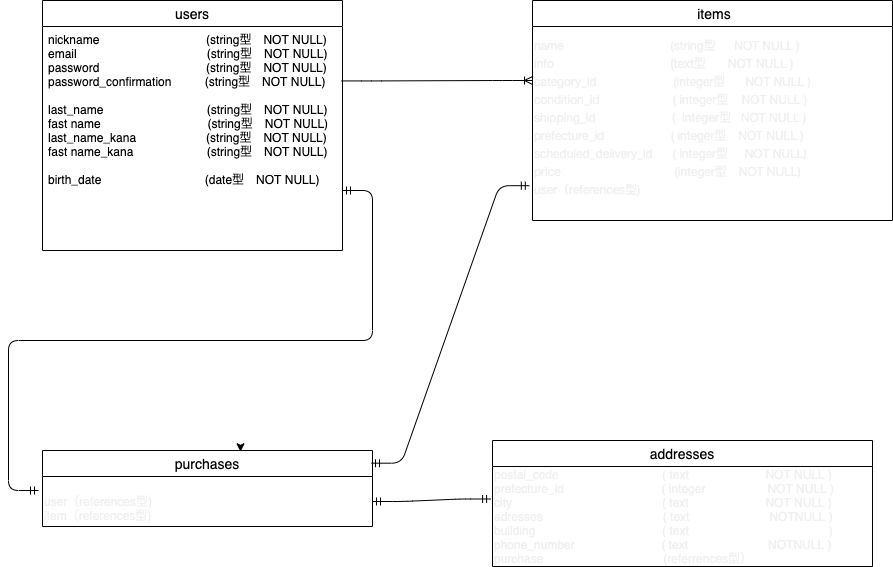

The diagram above was exported from draw.io. Its source (the exported page's mxGraphModel, read from the mxfile embedded in the PNG):
<mxGraphModel dx="1625" dy="635" grid="1" gridSize="10" guides="1" tooltips="1" connect="1" arrows="1" fold="1" page="1" pageScale="1" pageWidth="827" pageHeight="1169" background="none" math="0" shadow="0">
  <root>
    <mxCell id="0" />
    <mxCell id="1" parent="0" />
    <mxCell id="68" style="edgeStyle=orthogonalEdgeStyle;rounded=0;orthogonalLoop=1;jettySize=auto;html=1;exitX=0.5;exitY=0;exitDx=0;exitDy=0;entryX=0.6;entryY=0.017;entryDx=0;entryDy=0;entryPerimeter=0;" parent="1" source="14" target="14" edge="1">
      <mxGeometry relative="1" as="geometry" />
    </mxCell>
    <mxCell id="2" value="users" style="swimlane;fontStyle=0;childLayout=stackLayout;horizontal=1;startSize=26;horizontalStack=0;resizeParent=1;resizeParentMax=0;resizeLast=0;collapsible=1;marginBottom=0;align=center;fontSize=14;" parent="1" vertex="1">
      <mxGeometry width="300" height="250" as="geometry" />
    </mxCell>
    <mxCell id="4" value="nickname                                (string型　NOT NULL)&#10;email                                       (string型　NOT NULL)&#10;password                                (string型　NOT NULL)&#10;password_confirmation          (string型　NOT NULL)&#10;&#10;last_name                               (string型　NOT NULL)&#10;fast name                                (string型　NOT NULL)&#10;last_name_kana                     (string型　NOT NULL)&#10;fast name_kana                      (string型　NOT NULL)&#10;&#10;birth_date                               (date型　NOT NULL)&#10;" style="text;strokeColor=none;fillColor=none;spacingLeft=4;spacingRight=4;overflow=hidden;rotatable=0;points=[[0,0.5],[1,0.5]];portConstraint=eastwest;fontSize=12;" parent="2" vertex="1">
      <mxGeometry y="26" width="300" height="224" as="geometry" />
    </mxCell>
    <mxCell id="18" value=" items" style="swimlane;fontStyle=0;childLayout=stackLayout;horizontal=1;startSize=26;horizontalStack=0;resizeParent=1;resizeParentMax=0;resizeLast=0;collapsible=1;marginBottom=0;align=center;fontSize=14;" parent="1" vertex="1">
      <mxGeometry x="490" width="360" height="220" as="geometry" />
    </mxCell>
    <mxCell id="14" value="purchases" style="swimlane;fontStyle=0;childLayout=stackLayout;horizontal=1;startSize=26;horizontalStack=0;resizeParent=1;resizeParentMax=0;resizeLast=0;collapsible=1;marginBottom=0;align=center;fontSize=14;" parent="1" vertex="1">
      <mxGeometry y="450" width="330" height="76" as="geometry" />
    </mxCell>
    <mxCell id="92" value="&lt;div&gt;&lt;br&gt;&lt;/div&gt;&lt;div&gt;user（references型)&lt;/div&gt;&lt;div&gt;item（references型)&lt;/div&gt;" style="text;html=1;align=left;verticalAlign=middle;resizable=0;points=[];autosize=1;fontColor=#F0F0F0;" parent="14" vertex="1">
      <mxGeometry y="26" width="330" height="50" as="geometry" />
    </mxCell>
    <mxCell id="98" value="" style="edgeStyle=entityRelationEdgeStyle;fontSize=12;html=1;endArrow=ERoneToMany;exitX=0.997;exitY=0.243;exitDx=0;exitDy=0;exitPerimeter=0;" parent="1" source="4" edge="1">
      <mxGeometry width="100" height="100" relative="1" as="geometry">
        <mxPoint x="320" y="100" as="sourcePoint" />
        <mxPoint x="490" y="80" as="targetPoint" />
      </mxGeometry>
    </mxCell>
    <mxCell id="101" value="" style="edgeStyle=entityRelationEdgeStyle;fontSize=12;html=1;endArrow=ERmandOne;startArrow=ERmandOne;entryX=-0.005;entryY=0.325;entryDx=0;entryDy=0;entryPerimeter=0;" parent="1" source="92" target="94" edge="1">
      <mxGeometry width="100" height="100" relative="1" as="geometry">
        <mxPoint x="340" y="300" as="sourcePoint" />
        <mxPoint x="440" y="200" as="targetPoint" />
      </mxGeometry>
    </mxCell>
    <mxCell id="22" value="addresses" style="swimlane;fontStyle=0;childLayout=stackLayout;horizontal=1;startSize=26;horizontalStack=0;resizeParent=1;resizeParentMax=0;resizeLast=0;collapsible=1;marginBottom=0;align=center;fontSize=14;" parent="1" vertex="1">
      <mxGeometry x="450" y="440" width="380" height="126" as="geometry" />
    </mxCell>
    <mxCell id="94" value="&lt;div&gt;postal_code&amp;nbsp; &amp;nbsp; &amp;nbsp; &amp;nbsp; &amp;nbsp; &amp;nbsp; &amp;nbsp; &amp;nbsp; &amp;nbsp; &amp;nbsp; &amp;nbsp; &amp;nbsp; &amp;nbsp; &amp;nbsp; &amp;nbsp; &amp;nbsp;( text&amp;nbsp; &amp;nbsp; &amp;nbsp; &amp;nbsp; &amp;nbsp; &amp;nbsp; &amp;nbsp; &amp;nbsp; &amp;nbsp; &amp;nbsp; &amp;nbsp; &amp;nbsp;NOT NULL )&lt;br&gt;&lt;/div&gt;&lt;div&gt;&lt;span&gt;prefecture_id　　　　　　　&amp;nbsp; &amp;nbsp; ( integer&amp;nbsp; &amp;nbsp; &amp;nbsp; &amp;nbsp; &amp;nbsp;　&amp;nbsp; &amp;nbsp; &amp;nbsp; NOT NULL )&lt;/span&gt;&lt;br&gt;&lt;/div&gt;&lt;div&gt;&lt;span&gt;city&amp;nbsp; &amp;nbsp; &amp;nbsp; &amp;nbsp; &amp;nbsp; &amp;nbsp; &amp;nbsp; &amp;nbsp; &amp;nbsp; &amp;nbsp; &amp;nbsp; &amp;nbsp; &amp;nbsp; &amp;nbsp; &amp;nbsp; &amp;nbsp; &amp;nbsp; &amp;nbsp; &amp;nbsp; &amp;nbsp; &amp;nbsp; &amp;nbsp; &amp;nbsp;( text&amp;nbsp; &amp;nbsp; &amp;nbsp; &amp;nbsp; &amp;nbsp; &amp;nbsp; &amp;nbsp; &amp;nbsp; &amp;nbsp; &amp;nbsp; &amp;nbsp; &amp;nbsp;NOT NULL )&lt;/span&gt;&lt;br&gt;&lt;/div&gt;&lt;div&gt;adresses&amp;nbsp; &amp;nbsp; &amp;nbsp; &amp;nbsp; &amp;nbsp; &amp;nbsp; &amp;nbsp; &amp;nbsp; &amp;nbsp; &amp;nbsp; &amp;nbsp; &amp;nbsp; &amp;nbsp; &amp;nbsp; &amp;nbsp; &amp;nbsp; &amp;nbsp; &amp;nbsp; ( text&amp;nbsp; &amp;nbsp; &amp;nbsp; &amp;nbsp; &amp;nbsp; &amp;nbsp; &amp;nbsp; &amp;nbsp; &amp;nbsp; &amp;nbsp; &amp;nbsp; &amp;nbsp; NOTNULL )&amp;nbsp;&lt;/div&gt;&lt;div&gt;building&amp;nbsp; &amp;nbsp; &amp;nbsp; &amp;nbsp; &amp;nbsp; &amp;nbsp; &amp;nbsp; &amp;nbsp; &amp;nbsp; &amp;nbsp; &amp;nbsp; &amp;nbsp; &amp;nbsp; &amp;nbsp; &amp;nbsp; &amp;nbsp; &amp;nbsp; &amp;nbsp; &amp;nbsp; ( text&amp;nbsp; &amp;nbsp; &amp;nbsp; &amp;nbsp; &amp;nbsp; &amp;nbsp; &amp;nbsp; &amp;nbsp; &amp;nbsp; &amp;nbsp;　　　　&amp;nbsp; &amp;nbsp; 　 )&amp;nbsp;&lt;br&gt;&lt;/div&gt;&lt;div&gt;phone_number&amp;nbsp; &amp;nbsp; &amp;nbsp; &amp;nbsp; &amp;nbsp; &amp;nbsp; &amp;nbsp; &amp;nbsp; &amp;nbsp; &amp;nbsp; &amp;nbsp; &amp;nbsp; &amp;nbsp; ( text&amp;nbsp; &amp;nbsp; &amp;nbsp; &amp;nbsp; &amp;nbsp; &amp;nbsp; &amp;nbsp; &amp;nbsp; &amp;nbsp; &amp;nbsp; &amp;nbsp; &amp;nbsp; NOTNULL )&lt;/div&gt;&lt;div&gt;purchase　　　　　　　　　　(referrences型）&lt;/div&gt;" style="text;html=1;align=left;verticalAlign=middle;resizable=0;points=[];autosize=1;fontColor=#F0F0F0;" parent="22" vertex="1">
      <mxGeometry y="26" width="380" height="100" as="geometry" />
    </mxCell>
    <mxCell id="103" value="" style="edgeStyle=entityRelationEdgeStyle;fontSize=12;html=1;endArrow=ERmandOne;startArrow=ERmandOne;entryX=-0.011;entryY=0.907;entryDx=0;entryDy=0;entryPerimeter=0;exitX=0.997;exitY=0.167;exitDx=0;exitDy=0;exitPerimeter=0;" parent="1" source="14" target="90" edge="1">
      <mxGeometry width="100" height="100" relative="1" as="geometry">
        <mxPoint x="350" y="320" as="sourcePoint" />
        <mxPoint x="450" y="220" as="targetPoint" />
      </mxGeometry>
    </mxCell>
    <mxCell id="104" value="" style="edgeStyle=entityRelationEdgeStyle;fontSize=12;html=1;endArrow=ERmandOne;startArrow=ERmandOne;" parent="1" edge="1">
      <mxGeometry width="100" height="100" relative="1" as="geometry">
        <mxPoint x="300" y="190" as="sourcePoint" />
        <mxPoint x="-4" y="490" as="targetPoint" />
      </mxGeometry>
    </mxCell>
    <mxCell id="90" value="&lt;p class=&quot;p1&quot; style=&quot;margin: 0px ; font-stretch: normal ; line-height: normal ; font-family: &amp;#34;helvetica neue&amp;#34;&quot;&gt;&lt;span&gt;name&lt;/span&gt;&lt;span class=&quot;Apple-converted-space&quot;&gt;&amp;nbsp; &amp;nbsp; &amp;nbsp; &amp;nbsp; &amp;nbsp; &amp;nbsp; &amp;nbsp; &amp;nbsp; &amp;nbsp; &amp;nbsp; &amp;nbsp; &amp;nbsp; &amp;nbsp; &amp;nbsp; &amp;nbsp; &amp;nbsp;&amp;nbsp;&lt;/span&gt;&lt;span&gt;(string型　&amp;nbsp; NOT NULL )&lt;/span&gt;&lt;br&gt;&lt;/p&gt;&lt;p class=&quot;p1&quot; style=&quot;margin: 0px ; font-stretch: normal ; line-height: normal ; font-family: &amp;#34;helvetica neue&amp;#34;&quot;&gt;info &lt;span class=&quot;Apple-converted-space&quot;&gt;&amp;nbsp; &amp;nbsp; &amp;nbsp; &amp;nbsp; &amp;nbsp; &amp;nbsp; &amp;nbsp; &amp;nbsp; &amp;nbsp; &amp;nbsp; &amp;nbsp; &amp;nbsp; &amp;nbsp; &amp;nbsp; &amp;nbsp; &amp;nbsp; &amp;nbsp;&amp;nbsp;&lt;/span&gt;(text型&amp;nbsp; &amp;nbsp;　NOT NULL )&lt;/p&gt;&lt;p class=&quot;p2&quot; style=&quot;margin: 0px ; font-stretch: normal ; line-height: normal ; font-family: &amp;#34;helvetica neue&amp;#34; ; min-height: 14px&quot;&gt;&lt;span&gt;category&lt;/span&gt;&lt;span class=&quot;Apple-converted-space&quot;&gt;_id&amp;nbsp; &amp;nbsp; &amp;nbsp; &amp;nbsp; &amp;nbsp; &amp;nbsp; &amp;nbsp; &amp;nbsp; &amp;nbsp; &amp;nbsp; &amp;nbsp; &amp;nbsp;&lt;/span&gt;&lt;span&gt;(integer型&amp;nbsp; &amp;nbsp; &amp;nbsp;&amp;nbsp;&lt;/span&gt;&lt;span&gt;NOT NULL )&lt;/span&gt;&lt;/p&gt;&lt;p class=&quot;p1&quot; style=&quot;margin: 0px ; font-stretch: normal ; line-height: normal ; font-family: &amp;#34;helvetica neue&amp;#34;&quot;&gt;condition_id&amp;nbsp;&lt;span class=&quot;Apple-converted-space&quot;&gt;&amp;nbsp; &amp;nbsp; &amp;nbsp; &amp;nbsp; &amp;nbsp; &amp;nbsp; &amp;nbsp; &amp;nbsp; &amp;nbsp; &amp;nbsp; &amp;nbsp;&lt;/span&gt;( integer型&amp;nbsp; &amp;nbsp; NOT NULL )&lt;/p&gt;&lt;p class=&quot;p1&quot; style=&quot;margin: 0px ; font-stretch: normal ; line-height: normal ; font-family: &amp;#34;helvetica neue&amp;#34;&quot;&gt;shipping_id&lt;span class=&quot;Apple-converted-space&quot;&gt;&amp;nbsp; &amp;nbsp; &amp;nbsp; &amp;nbsp; &amp;nbsp; &amp;nbsp; &amp;nbsp; &amp;nbsp; &amp;nbsp; &amp;nbsp; &amp;nbsp; &amp;nbsp;&lt;/span&gt;(&amp;nbsp; integer型&amp;nbsp; &amp;nbsp;NOT NULL )&lt;/p&gt;&lt;p class=&quot;p1&quot; style=&quot;margin: 0px ; font-stretch: normal ; line-height: normal ; font-family: &amp;#34;helvetica neue&amp;#34;&quot;&gt;prefecture_id&amp;nbsp;&lt;span class=&quot;Apple-converted-space&quot;&gt;&amp;nbsp; &amp;nbsp; &amp;nbsp; &amp;nbsp; &amp;nbsp; &amp;nbsp; &amp;nbsp; &amp;nbsp; &amp;nbsp; &amp;nbsp;&lt;/span&gt;( integer型　NOT NULL )&lt;/p&gt;&lt;p class=&quot;p1&quot; style=&quot;margin: 0px ; font-stretch: normal ; line-height: normal ; font-family: &amp;#34;helvetica neue&amp;#34;&quot;&gt;scheduled_delivery_id&amp;nbsp;&lt;span class=&quot;Apple-converted-space&quot;&gt;&amp;nbsp; &amp;nbsp; &amp;nbsp;&lt;/span&gt;( integer型&amp;nbsp; &amp;nbsp; &amp;nbsp;NOT NULL)&lt;/p&gt;&lt;p class=&quot;p1&quot; style=&quot;margin: 0px ; font-stretch: normal ; line-height: normal ; font-family: &amp;#34;helvetica neue&amp;#34;&quot;&gt;price&amp;nbsp; &amp;nbsp; &amp;nbsp; &amp;nbsp; &amp;nbsp; &amp;nbsp; &amp;nbsp; &amp;nbsp; &amp;nbsp; &amp;nbsp; &amp;nbsp; &amp;nbsp; &amp;nbsp; 　　 (integer型　NOT NULL)&lt;/p&gt;&lt;p class=&quot;p1&quot; style=&quot;margin: 0px ; font-stretch: normal ; line-height: normal ; font-family: &amp;#34;helvetica neue&amp;#34;&quot;&gt;&lt;span&gt;user&lt;/span&gt;&lt;span class=&quot;s2&quot; style=&quot;font-stretch: normal ; line-height: normal ; font-family: &amp;#34;hiragino sans&amp;#34;&quot;&gt;（&lt;/span&gt;&lt;span&gt;references&lt;/span&gt;&lt;span class=&quot;s2&quot; style=&quot;font-stretch: normal ; line-height: normal ; font-family: &amp;#34;hiragino sans&amp;#34;&quot;&gt;型&lt;/span&gt;&lt;span&gt;)&lt;/span&gt;&lt;/p&gt;" style="text;html=1;align=left;verticalAlign=middle;resizable=0;points=[];autosize=1;fontColor=#F0F0F0;" parent="1" vertex="1">
      <mxGeometry x="490" y="31" width="290" height="170" as="geometry" />
    </mxCell>
  </root>
</mxGraphModel>